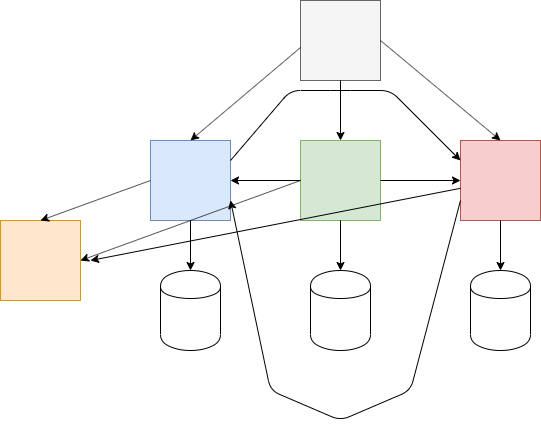

The diagram above was exported from draw.io. Its source (the exported page's mxGraphModel, read from the mxfile embedded in the PNG):
<mxGraphModel dx="1404" dy="1211" grid="1" gridSize="10" guides="1" tooltips="1" connect="1" arrows="1" fold="1" page="1" pageScale="1" pageWidth="850" pageHeight="1100" math="0" shadow="0">
  <root>
    <mxCell id="0" />
    <mxCell id="1" parent="0" />
    <mxCell id="LQ_gl36JH07n0E3nrV2L-1" value="" style="whiteSpace=wrap;html=1;aspect=fixed;fillColor=#dae8fc;strokeColor=#6c8ebf;" vertex="1" parent="1">
      <mxGeometry x="200" y="310" width="80" height="80" as="geometry" />
    </mxCell>
    <mxCell id="LQ_gl36JH07n0E3nrV2L-2" value="" style="whiteSpace=wrap;html=1;aspect=fixed;fillColor=#d5e8d4;strokeColor=#82b366;" vertex="1" parent="1">
      <mxGeometry x="350" y="310" width="80" height="80" as="geometry" />
    </mxCell>
    <mxCell id="LQ_gl36JH07n0E3nrV2L-3" value="" style="whiteSpace=wrap;html=1;aspect=fixed;fillColor=#f8cecc;strokeColor=#b85450;" vertex="1" parent="1">
      <mxGeometry x="510" y="310" width="80" height="80" as="geometry" />
    </mxCell>
    <mxCell id="LQ_gl36JH07n0E3nrV2L-4" value="" style="shape=cylinder;whiteSpace=wrap;html=1;boundedLbl=1;backgroundOutline=1;" vertex="1" parent="1">
      <mxGeometry x="210" y="440" width="60" height="80" as="geometry" />
    </mxCell>
    <mxCell id="LQ_gl36JH07n0E3nrV2L-5" value="" style="shape=cylinder;whiteSpace=wrap;html=1;boundedLbl=1;backgroundOutline=1;" vertex="1" parent="1">
      <mxGeometry x="360" y="440" width="60" height="80" as="geometry" />
    </mxCell>
    <mxCell id="LQ_gl36JH07n0E3nrV2L-6" value="" style="shape=cylinder;whiteSpace=wrap;html=1;boundedLbl=1;backgroundOutline=1;" vertex="1" parent="1">
      <mxGeometry x="520" y="440" width="60" height="80" as="geometry" />
    </mxCell>
    <mxCell id="LQ_gl36JH07n0E3nrV2L-7" value="" style="endArrow=classic;html=1;entryX=0.5;entryY=0;entryDx=0;entryDy=0;exitX=0.5;exitY=1;exitDx=0;exitDy=0;" edge="1" parent="1" source="LQ_gl36JH07n0E3nrV2L-1" target="LQ_gl36JH07n0E3nrV2L-4">
      <mxGeometry width="50" height="50" relative="1" as="geometry">
        <mxPoint x="200" y="590" as="sourcePoint" />
        <mxPoint x="250" y="540" as="targetPoint" />
      </mxGeometry>
    </mxCell>
    <mxCell id="LQ_gl36JH07n0E3nrV2L-8" value="" style="endArrow=classic;html=1;entryX=0.5;entryY=0;entryDx=0;entryDy=0;exitX=0.5;exitY=1;exitDx=0;exitDy=0;" edge="1" parent="1" source="LQ_gl36JH07n0E3nrV2L-2" target="LQ_gl36JH07n0E3nrV2L-5">
      <mxGeometry width="50" height="50" relative="1" as="geometry">
        <mxPoint x="200" y="590" as="sourcePoint" />
        <mxPoint x="250" y="540" as="targetPoint" />
      </mxGeometry>
    </mxCell>
    <mxCell id="LQ_gl36JH07n0E3nrV2L-9" value="" style="endArrow=classic;html=1;entryX=0.5;entryY=0;entryDx=0;entryDy=0;exitX=0.5;exitY=1;exitDx=0;exitDy=0;" edge="1" parent="1" source="LQ_gl36JH07n0E3nrV2L-3" target="LQ_gl36JH07n0E3nrV2L-6">
      <mxGeometry width="50" height="50" relative="1" as="geometry">
        <mxPoint x="200" y="590" as="sourcePoint" />
        <mxPoint x="250" y="540" as="targetPoint" />
      </mxGeometry>
    </mxCell>
    <mxCell id="LQ_gl36JH07n0E3nrV2L-10" value="" style="whiteSpace=wrap;html=1;aspect=fixed;fillColor=#f5f5f5;strokeColor=#666666;fontColor=#333333;" vertex="1" parent="1">
      <mxGeometry x="350" y="170" width="80" height="80" as="geometry" />
    </mxCell>
    <mxCell id="LQ_gl36JH07n0E3nrV2L-11" value="" style="endArrow=classic;html=1;entryX=0.5;entryY=0;entryDx=0;entryDy=0;exitX=0;exitY=0.588;exitDx=0;exitDy=0;exitPerimeter=0;" edge="1" parent="1" source="LQ_gl36JH07n0E3nrV2L-10" target="LQ_gl36JH07n0E3nrV2L-1">
      <mxGeometry width="50" height="50" relative="1" as="geometry">
        <mxPoint x="200" y="590" as="sourcePoint" />
        <mxPoint x="250" y="540" as="targetPoint" />
      </mxGeometry>
    </mxCell>
    <mxCell id="LQ_gl36JH07n0E3nrV2L-12" value="" style="endArrow=classic;html=1;entryX=0.5;entryY=0;entryDx=0;entryDy=0;exitX=0.5;exitY=1;exitDx=0;exitDy=0;" edge="1" parent="1" source="LQ_gl36JH07n0E3nrV2L-10" target="LQ_gl36JH07n0E3nrV2L-2">
      <mxGeometry width="50" height="50" relative="1" as="geometry">
        <mxPoint x="300" y="320" as="sourcePoint" />
        <mxPoint x="350" y="270" as="targetPoint" />
      </mxGeometry>
    </mxCell>
    <mxCell id="LQ_gl36JH07n0E3nrV2L-13" value="" style="endArrow=classic;html=1;entryX=0.5;entryY=0;entryDx=0;entryDy=0;exitX=1;exitY=0.5;exitDx=0;exitDy=0;" edge="1" parent="1" source="LQ_gl36JH07n0E3nrV2L-10" target="LQ_gl36JH07n0E3nrV2L-3">
      <mxGeometry width="50" height="50" relative="1" as="geometry">
        <mxPoint x="480" y="290" as="sourcePoint" />
        <mxPoint x="530" y="240" as="targetPoint" />
      </mxGeometry>
    </mxCell>
    <mxCell id="LQ_gl36JH07n0E3nrV2L-14" value="" style="endArrow=classic;html=1;exitX=0;exitY=0.5;exitDx=0;exitDy=0;" edge="1" parent="1" source="LQ_gl36JH07n0E3nrV2L-2" target="LQ_gl36JH07n0E3nrV2L-1">
      <mxGeometry width="50" height="50" relative="1" as="geometry">
        <mxPoint x="310" y="400" as="sourcePoint" />
        <mxPoint x="360" y="350" as="targetPoint" />
      </mxGeometry>
    </mxCell>
    <mxCell id="LQ_gl36JH07n0E3nrV2L-15" value="" style="endArrow=classic;html=1;entryX=0;entryY=0.5;entryDx=0;entryDy=0;" edge="1" parent="1" source="LQ_gl36JH07n0E3nrV2L-2" target="LQ_gl36JH07n0E3nrV2L-3">
      <mxGeometry width="50" height="50" relative="1" as="geometry">
        <mxPoint x="200" y="590" as="sourcePoint" />
        <mxPoint x="250" y="540" as="targetPoint" />
      </mxGeometry>
    </mxCell>
    <mxCell id="LQ_gl36JH07n0E3nrV2L-16" value="" style="endArrow=classic;html=1;entryX=0;entryY=0.25;entryDx=0;entryDy=0;exitX=1;exitY=0.25;exitDx=0;exitDy=0;strokeColor=#000000;" edge="1" parent="1" source="LQ_gl36JH07n0E3nrV2L-1" target="LQ_gl36JH07n0E3nrV2L-3">
      <mxGeometry width="50" height="50" relative="1" as="geometry">
        <mxPoint x="200" y="590" as="sourcePoint" />
        <mxPoint x="250" y="540" as="targetPoint" />
        <Array as="points">
          <mxPoint x="340" y="260" />
          <mxPoint x="390" y="260" />
          <mxPoint x="440" y="260" />
        </Array>
      </mxGeometry>
    </mxCell>
    <mxCell id="LQ_gl36JH07n0E3nrV2L-17" value="" style="whiteSpace=wrap;html=1;aspect=fixed;fillColor=#ffe6cc;strokeColor=#d79b00;" vertex="1" parent="1">
      <mxGeometry x="50" y="390" width="80" height="80" as="geometry" />
    </mxCell>
    <mxCell id="LQ_gl36JH07n0E3nrV2L-18" value="" style="endArrow=classic;html=1;strokeColor=#000000;entryX=0.5;entryY=0;entryDx=0;entryDy=0;exitX=0;exitY=0.5;exitDx=0;exitDy=0;" edge="1" parent="1" source="LQ_gl36JH07n0E3nrV2L-1" target="LQ_gl36JH07n0E3nrV2L-17">
      <mxGeometry width="50" height="50" relative="1" as="geometry">
        <mxPoint x="50" y="590" as="sourcePoint" />
        <mxPoint x="100" y="540" as="targetPoint" />
      </mxGeometry>
    </mxCell>
    <mxCell id="LQ_gl36JH07n0E3nrV2L-19" value="" style="endArrow=classic;html=1;strokeColor=#000000;entryX=1;entryY=0.5;entryDx=0;entryDy=0;exitX=0;exitY=0.5;exitDx=0;exitDy=0;" edge="1" parent="1" source="LQ_gl36JH07n0E3nrV2L-2" target="LQ_gl36JH07n0E3nrV2L-17">
      <mxGeometry width="50" height="50" relative="1" as="geometry">
        <mxPoint x="50" y="590" as="sourcePoint" />
        <mxPoint x="100" y="540" as="targetPoint" />
      </mxGeometry>
    </mxCell>
    <mxCell id="LQ_gl36JH07n0E3nrV2L-20" value="" style="endArrow=classic;html=1;strokeColor=#000000;" edge="1" parent="1" source="LQ_gl36JH07n0E3nrV2L-3">
      <mxGeometry width="50" height="50" relative="1" as="geometry">
        <mxPoint x="50" y="590" as="sourcePoint" />
        <mxPoint x="140" y="430" as="targetPoint" />
      </mxGeometry>
    </mxCell>
    <mxCell id="LQ_gl36JH07n0E3nrV2L-21" value="" style="endArrow=classic;html=1;strokeColor=#000000;exitX=0;exitY=0.75;exitDx=0;exitDy=0;" edge="1" parent="1" source="LQ_gl36JH07n0E3nrV2L-3">
      <mxGeometry width="50" height="50" relative="1" as="geometry">
        <mxPoint x="50" y="590" as="sourcePoint" />
        <mxPoint x="280" y="370" as="targetPoint" />
        <Array as="points">
          <mxPoint x="460" y="560" />
          <mxPoint x="390" y="590" />
          <mxPoint x="320" y="560" />
        </Array>
      </mxGeometry>
    </mxCell>
  </root>
</mxGraphModel>